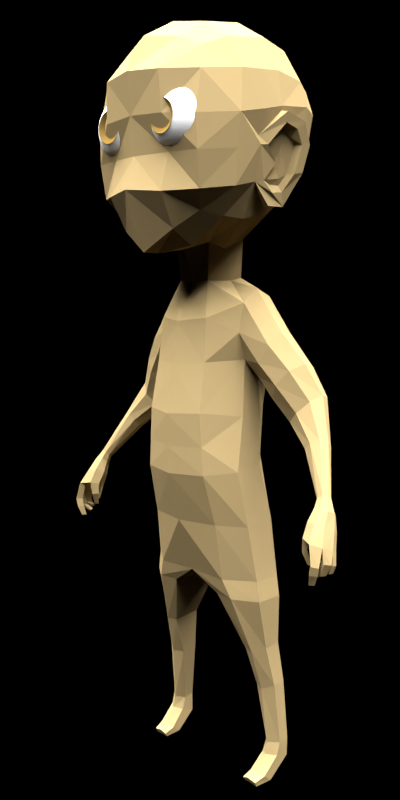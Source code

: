 # Source: StevePowersSculpt.blend  (saved by Blender 2.69.0; exported with 4.5.12 LTS)
import bpy
from mathutils import Matrix  # noqa: F401  (used for matrix-valued properties, if any)

bpy.ops.wm.read_factory_settings(use_empty=True)
scene = bpy.context.scene
scene.name = 'Scene'

# ---- collections
col_collection_1 = bpy.data.collections.new('Collection 1'); scene.collection.children.link(col_collection_1)
col_collection_2 = bpy.data.collections.new('Collection 2'); scene.collection.children.link(col_collection_2)
col_collection_4 = bpy.data.collections.new('Collection 4'); scene.collection.children.link(col_collection_4)

# ---- materials (node trees are filled in below, after node groups)
mat_skin = bpy.data.materials.new('Skin')
mat_skin.alpha_threshold = 0.0
mat_skin.roughness = 0.5
mat_skin.line_color = (0.0, 0.0, 0.0, 1.0)
mat_pupil = bpy.data.materials.new('Pupil')
mat_pupil.alpha_threshold = 0.0
mat_pupil.diffuse_color = (0.0, 0.0, 0.0, 1.0)
mat_pupil.roughness = 0.5
mat_pupil.line_color = (0.0, 0.0, 0.0, 1.0)
mat_white = bpy.data.materials.new('White')
mat_white.alpha_threshold = 0.0
mat_white.roughness = 0.5
mat_white.line_color = (0.0, 0.0, 0.0, 1.0)
mat_iris = bpy.data.materials.new('Iris')
mat_iris.alpha_threshold = 0.0
mat_iris.diffuse_color = (0.2016, 0.1248, 0.03071, 1.0)
mat_iris.roughness = 0.5
mat_iris.line_color = (0.0, 0.0, 0.0, 1.0)
mat_cornea = bpy.data.materials.new('Cornea')
mat_cornea.alpha_threshold = 0.0
mat_cornea.diffuse_color = (0.6795, 0.7758, 0.7991, 1.0)
mat_cornea.roughness = 0.5
mat_cornea.line_color = (0.0, 0.0, 0.0, 1.0)

# ---- material node trees
mat_skin.use_nodes = True; mat_skin.node_tree.nodes.clear()
_N = mat_skin.node_tree.nodes; _L = mat_skin.node_tree.links
n0 = _N.new('ShaderNodeOutputMaterial'); n0.name = 'Material Output'; n0.location = (300, 300)
n1 = _N.new('ShaderNodeBsdfDiffuse'); n1.name = 'Diffuse BSDF'; n1.location = (10, 300)
n1.inputs[0].default_value = (0.2598, 0.1905, 0.09029, 1.0)
_L.new(n1.outputs[0], n0.inputs[0])
n0.is_active_output = True
mat_pupil.use_nodes = True; mat_pupil.node_tree.nodes.clear()
_N = mat_pupil.node_tree.nodes; _L = mat_pupil.node_tree.links
n0 = _N.new('ShaderNodeOutputMaterial'); n0.name = 'Material Output'; n0.location = (300, 300)
n1 = _N.new('ShaderNodeBsdfDiffuse'); n1.name = 'Diffuse BSDF'; n1.location = (10, 300)
n1.inputs[0].default_value = (0.0, 0.0, 0.0, 1.0)
_L.new(n1.outputs[0], n0.inputs[0])
n0.is_active_output = True
mat_white.use_nodes = True; mat_white.node_tree.nodes.clear()
_N = mat_white.node_tree.nodes; _L = mat_white.node_tree.links
n0 = _N.new('ShaderNodeOutputMaterial'); n0.name = 'Material Output'; n0.location = (300, 300)
n1 = _N.new('ShaderNodeBsdfDiffuse'); n1.name = 'Diffuse BSDF'; n1.location = (10, 300)
_L.new(n1.outputs[0], n0.inputs[0])
n0.is_active_output = True
mat_iris.use_nodes = True; mat_iris.node_tree.nodes.clear()
_N = mat_iris.node_tree.nodes; _L = mat_iris.node_tree.links
n0 = _N.new('ShaderNodeOutputMaterial'); n0.name = 'Material Output'; n0.location = (300, 300)
n1 = _N.new('ShaderNodeBsdfDiffuse'); n1.name = 'Diffuse BSDF'; n1.location = (10, 300)
n1.inputs[0].default_value = (0.2019, 0.1246, 0.03055, 1.0)
_L.new(n1.outputs[0], n0.inputs[0])
n0.is_active_output = True
mat_cornea.use_nodes = True; mat_cornea.node_tree.nodes.clear()
_N = mat_cornea.node_tree.nodes; _L = mat_cornea.node_tree.links
n0 = _N.new('ShaderNodeOutputMaterial'); n0.name = 'Material Output'; n0.location = (300, 300)
n1 = _N.new('ShaderNodeBsdfDiffuse'); n1.name = 'Diffuse BSDF'; n1.location = (100, 300)
n1.inputs[0].default_value = (0.6807, 0.7795, 0.8, 0.1615)
_L.new(n1.outputs[0], n0.inputs[0])
n0.is_active_output = True

# ---- world
world_world = bpy.data.worlds.new('World'); scene.world = world_world
world_world.use_nodes = True; world_world.node_tree.nodes.clear()
_N = world_world.node_tree.nodes; _L = world_world.node_tree.links
n0 = _N.new('ShaderNodeOutputWorld'); n0.name = 'World Output'; n0.location = (300, 300)
n1 = _N.new('ShaderNodeBsdfDiffuse'); n1.name = 'Diffuse BSDF'; n1.location = (100, 300)
n1.inputs[0].default_value = (0.1237, 0.1237, 0.1237, 1.0)
_L.new(n1.outputs[0], n0.inputs[0])
n0.is_active_output = True
world_world.color = (0.06663, 0.06663, 0.06663)
world_world.use_sun_shadow = False
world_world.sun_shadow_jitter_overblur = 0.0
world_world.cycles.sampling_method = 'MANUAL'
world_world.cycles.sample_map_resolution = 256

# ---- cameras
cam_camera = bpy.data.cameras.new('Camera')
cam_camera.clip_end = 100.0
cam_camera.lens = 35.0
cam_camera.sensor_width = 32.0
cam_camera.sensor_height = 18.0
cam_camera.dof.focus_distance = 0.0

# ---- lights
light_sun = bpy.data.lights.new('Sun', 'SUN')
light_sun.transmission_factor = 0.0
light_sun.angle = 1.571
light_sun.energy = 36.0
light_sun.shadow_buffer_clip_start = 0.5
light_sun.shadow_soft_size = 1.0
light_sun.shadow_cascade_max_distance = 1000.0
light_sun.cycles.use_multiple_importance_sampling = False

# ---- meshes
me_cube_002 = bpy.data.meshes.new('Cube.002')
me_cube_002.from_pydata([(0.3507, 0.7521, 5.974), (0.3264, 0.6966, 6.186), (0.3264, 0.6966, 5.533), (0.8785, -0.0917, 5.924), (0.8195, -0.07637, 6.21), (0.8195, -0.5038, 5.833), (0.8195, 0.2833, 5.974), (0.7639, 0.259, 6.186), (0.7639, -0.4364, 6.186), (0.7639, -0.5025, 5.271), (0.7639, 0.259, 5.503), (0.3507, -0.921, 5.831), (0.3264, -0.9326, 6.167), (0.3264, -0.9075, 5.232), (0.2143, -0.07583, 4.813), (0.1995, 0.1712, 4.904), (0.3188, -0.5665, 4.813), (0.3507, -0.07637, 6.679), (0.3264, -0.4364, 6.623), (0.3264, 0.259, 6.623), (0.3021, 0.5316, 6.458), (0.599, 0.5316, 6.162), (0.6433, 0.5759, 5.974), (0.599, 0.5316, 5.557), (0.3012, 0.5537, 5.268), (0.599, 0.2351, 6.458), (0.6433, -0.06701, 6.503), (0.599, -0.4111, 6.458), (0.599, -0.7304, 6.16), (0.6128, -0.7949, 5.813), (0.599, -0.7425, 5.242), (0.599, -0.4767, 5.047), (0.6433, -0.04008, 5.083), (0.599, 0.2587, 5.267), (0.3021, -0.6912, 6.458), (0.3021, -0.7557, 4.946), (0.5093, 0.4593, 5.356), (0.5093, -0.6489, 5.089), (0.5093, 0.4419, 6.369), (0.5093, -0.6361, 6.369), (0.8492, -0.2796, 5.879), (0.7919, -0.2513, 6.198), (0.7599, -0.2792, 5.321), (0.2069, -0.2557, 4.864), (0.3387, -0.2513, 6.651), (0.6213, -0.2291, 6.481), (0.6213, -0.2708, 5.035), (0.1822, 0.03813, 4.54), (0.1463, 0.2044, 4.565), (0.1764, -0.2375, 4.535), (0.4736, 0.3072, 4.166), (0.3973, 0.3761, 1.91), (0.4728, 0.231, 4.402), (0.6469, 0.1885, 1.91), (0.4725, 0.06511, 4.477), (0.6469, -0.0713, 1.91), (0.4728, -0.09333, 4.348), (0.3973, -0.2589, 1.91), (0.2736, -0.3534, 4.217), (0.3507, 0.2681, 2.965), (0.3855, 0.3612, 2.458), (0.5541, 0.04502, 2.933), (0.6046, 0.1461, 2.444), (0.4736, -0.1515, 4.09), (0.5541, -0.2306, 2.894), (0.6046, -0.1486, 2.401), (0.2963, -0.3925, 3.836), (0.3507, -0.4536, 2.861), (0.3855, -0.3349, 2.413), (0.4744, 0.2491, 3.908), (0.4747, 0.09063, 3.793), (0.4744, -0.07528, 3.855), (0.3152, -0.4642, 3.402), (0.6279, 0.2984, 0.1971), (0.7196, 0.2793, 0.2064), (0.7165, 0.1462, 0.2416), (0.6292, 0.08154, 0.2486), (0.5526, 0.1362, 0.2316), (0.5486, 0.2688, 0.1884), (0.4694, -0.2184, 1.74), (0.2754, 0.3356, 1.729), (0.4694, 0.3412, 1.74), (0.6728, -0.07087, 1.729), (0.6728, 0.1937, 1.729), (0.2754, -0.1964, 1.74), (0.5698, -0.049, 1.239), (0.5997, 0.05312, 0.8703), (0.629, 0.105, 0.3549), (0.4714, 0.2501, 1.269), (0.5, 0.2588, 0.8802), (0.5553, 0.2727, 0.3566), (0.6694, 0.0341, 1.275), (0.7018, 0.1173, 0.912), (0.7215, 0.1797, 0.3573), (0.6694, 0.1916, 1.297), (0.6994, 0.2408, 0.9263), (0.7199, 0.2838, 0.367), (0.4703, -0.02117, 1.238), (0.5015, 0.1027, 0.8657), (0.5573, 0.1787, 0.3428), (0.5698, 0.2812, 1.284), (0.5937, 0.3086, 0.9029), (0.6259, 0.3165, 0.3667), (0.6084, 0.1002, 0.03953), (0.7094, 0.07245, 0.03287), (0.7074, -0.004995, 0.09623), (0.6088, -0.04389, 0.1267), (0.5353, -0.007088, 0.09105), (0.535, 0.0774, 0.03459), (0.605, -0.06908, 0.0216), (0.6849, -0.08636, 0.02138), (0.6856, -0.1066, 0.06266), (0.6013, -0.1163, 0.08269), (0.5374, -0.1073, 0.06042), (0.5399, -0.08538, 0.02558), (0.605, -0.06908, 0.0216), (0.6849, -0.08636, 0.02138), (0.6856, -0.1066, 0.06266), (0.6013, -0.1163, 0.08269), (0.5374, -0.1073, 0.06042), (0.5399, -0.08538, 0.02558), (1.451, -0.08543, 2.774), (1.471, -0.1081, 2.809), (1.462, -0.137, 2.829), (1.432, -0.1664, 2.835), (1.385, -0.1756, 2.812), (1.365, -0.1516, 2.778), (1.377, -0.1159, 2.752), (1.415, -0.08934, 2.751), (0.7349, -0.06984, 4.0), (1.072, 0.08831, 3.528), (1.252, 0.006607, 3.23), (0.5784, -0.01059, 3.708), (0.878, 0.0636, 3.341), (1.117, -0.01957, 3.152), (0.7083, 0.2398, 4.092), (1.054, 0.342, 3.548), (1.27, 0.1325, 3.162), (0.5517, 0.299, 3.8), (0.8598, 0.3173, 3.361), (1.135, 0.1063, 3.084), (1.206, 0.1455, 3.109), (0.9532, 0.3822, 3.459), (0.6245, 0.3335, 3.965), (0.754, 0.07269, 4.107), (1.103, 0.2203, 3.577), (1.289, 0.07498, 3.212), (0.6622, -0.1043, 3.835), (0.9789, 0.0234, 3.43), (1.181, -0.03256, 3.205), (0.537, 0.1551, 3.703), (0.8336, 0.1865, 3.319), (1.101, 0.03954, 3.105), (0.4068, 0.2357, 3.425), (0.5178, 0.06398, 3.372), (0.5177, -0.1388, 3.369), (0.3346, -0.4584, 3.107), (0.913, 0.003254, 3.781), (0.7201, 0.008514, 3.536), (0.9318, 0.3002, 3.793), (0.7389, 0.3054, 3.547), (0.8393, 0.3643, 3.672), (0.9624, 0.1506, 3.838), (0.8126, -0.05561, 3.656), (0.6948, 0.1586, 3.499), (1.373, -0.1717, 2.715), (1.351, -0.2268, 2.616), (1.615, -0.2517, 2.439), (1.353, -0.2935, 2.499), (1.582, -0.1719, 2.415), (1.52, -0.1144, 2.42), (1.399, -0.3672, 2.517), (1.507, -0.4164, 2.499), (1.583, -0.3479, 2.471), (1.443, -0.1933, 2.584), (1.42, -0.1409, 2.671), (1.467, -0.1043, 2.55), (1.448, -0.09273, 2.662), (1.548, -0.1251, 2.547), (1.512, -0.09711, 2.67), (1.58, -0.1974, 2.572), (1.539, -0.1449, 2.697), (1.544, -0.2798, 2.61), (1.517, -0.2018, 2.729), (1.475, -0.3221, 2.639), (1.458, -0.2331, 2.748), (1.394, -0.3016, 2.642), (1.397, -0.2213, 2.743), (1.595, -0.3989, 2.322), (1.545, -0.4384, 2.333), (1.578, -0.3929, 2.251), (1.526, -0.4332, 2.258), (1.538, -0.3792, 2.166), (1.499, -0.4035, 2.168), (1.634, -0.2956, 2.335), (1.608, -0.3591, 2.347), (1.593, -0.3055, 2.244), (1.574, -0.356, 2.246), (1.494, -0.281, 2.206), (1.486, -0.3118, 2.198), (1.615, -0.2102, 2.31), (1.636, -0.2718, 2.324), (1.593, -0.2156, 2.244), (1.614, -0.2782, 2.256), (1.523, -0.2324, 2.231), (1.527, -0.2619, 2.226), (1.561, -0.1872, 2.353), (1.518, -0.1413, 2.348), (1.535, -0.2116, 2.31), (1.507, -0.1694, 2.304), (1.482, -0.2438, 2.31), (1.477, -0.2225, 2.31), (1.35, -0.2999, 2.4), (1.386, -0.3542, 2.397), (1.387, -0.2734, 2.283), (1.409, -0.3073, 2.287), (1.397, -0.2687, 2.497), (1.438, -0.3417, 2.519), (1.378, -0.281, 2.401), (1.415, -0.3353, 2.399), (1.408, -0.2595, 2.284), (1.431, -0.2934, 2.288), (1.549, -0.3188, 2.48), (1.471, -0.3695, 2.503), (1.541, -0.3504, 2.326), (1.507, -0.3894, 2.337), (1.541, -0.3465, 2.255), (1.489, -0.3863, 2.262), (1.51, -0.343, 2.169), (1.471, -0.3673, 2.171), (1.584, -0.2497, 2.454), (1.603, -0.2842, 2.349), (1.578, -0.3477, 2.361), (1.563, -0.2942, 2.258), (1.543, -0.3447, 2.26), (1.478, -0.2806, 2.22), (1.47, -0.3114, 2.212), (1.557, -0.1864, 2.435), (1.584, -0.2177, 2.326), (1.605, -0.2793, 2.34), (1.562, -0.2231, 2.26), (1.584, -0.2857, 2.272), (1.513, -0.2385, 2.253), (1.517, -0.2679, 2.248), (1.506, -0.1582, 2.424), (1.542, -0.2047, 2.354), (1.506, -0.1625, 2.359), (1.52, -0.2224, 2.328), (1.492, -0.1802, 2.322), (1.48, -0.2461, 2.324), (1.474, -0.2248, 2.324), (1.385, -0.2051, 2.601), (1.453, -0.1534, 2.569), (0.3389, 0.7251, 5.76), (0.7925, -0.5032, 5.56), (0.7925, 0.2715, 5.745), (0.3389, -0.8348, 5.54), (0.6218, 0.5544, 5.772), (0.6218, -0.7832, 5.536), (0.8214, -0.2794, 5.608), (0.7987, -0.2821, 5.679), (0.8406, -0.07381, 5.749), (0.7331, -0.05056, 5.316), (0.8138, 0.03222, 5.649), (0.7924, 0.04655, 5.49), (0.7391, -0.1028, 5.309), (0.9417, -0.09357, 5.873), (0.8315, -0.02086, 5.723), (0.8296, -0.1489, 5.739), (0.8045, 0.01321, 5.138), (0.9624, 0.1608, 5.637), (0.9149, 0.1292, 5.415), (0.7869, -0.1451, 5.135), (0.9764, 0.08122, 5.81), (0.7332, -0.1449, 5.133), (0.8293, 0.1294, 5.415), (0.8818, 0.1589, 5.64), (0.8969, 0.07676, 5.809), (0.8804, -0.1047, 5.883), (0.7312, 0.0112, 5.162), (0.9257, -0.08801, 5.79), (0.7897, -0.2045, 5.333), (0.8964, 0.04728, 5.398), (0.9408, 0.08637, 5.631), (0.9408, 0.08631, 5.631), (0.8186, -0.0168, 5.252), (0.844, -0.2158, 5.611), (0.8052, -0.1193, 5.243), (0.9492, 0.01792, 5.748), (0.8248, -0.1037, 5.477), (0.8411, -0.05774, 5.625), (0.8084, -0.04559, 5.36), (0.8613, -0.06565, 5.719), (0.763, -0.1958, 5.339), (0.8276, 0.01781, 5.396), (0.8829, 0.05844, 5.637), (0.7921, -0.03151, 5.306), (0.8173, -0.207, 5.618), (0.7686, -0.1133, 5.31), (0.8901, 0.004155, 5.686), (0.7981, -0.09494, 5.483), (-0.3507, 0.7521, 5.974), (-0.3264, 0.6966, 6.186), (-0.3264, 0.6966, 5.533), (-0.8785, -0.0917, 5.924), (-0.8195, -0.07637, 6.21), (-0.8195, -0.5038, 5.833), (-0.8195, 0.2833, 5.974), (-0.7639, 0.259, 6.186), (-0.7639, -0.4364, 6.186), (-0.7639, -0.5025, 5.271), (-0.7639, 0.259, 5.503), (-0.3507, -0.921, 5.831), (-0.3264, -0.9326, 6.167), (-0.3264, -0.9075, 5.232), (-0.2143, -0.07583, 4.813), (-0.1995, 0.1712, 4.904), (-0.3188, -0.5665, 4.813), (-0.3507, -0.07637, 6.679), (-0.3264, -0.4364, 6.623), (-0.3264, 0.259, 6.623), (-0.3021, 0.5316, 6.458), (-0.599, 0.5316, 6.162), (-0.6433, 0.5759, 5.974), (-0.599, 0.5316, 5.557), (-0.3012, 0.5537, 5.268), (-0.599, 0.2351, 6.458), (-0.6433, -0.06701, 6.503), (-0.599, -0.4111, 6.458), (-0.599, -0.7304, 6.16), (-0.6128, -0.7949, 5.813), (-0.599, -0.7425, 5.242), (-0.599, -0.4767, 5.047), (-0.6433, -0.04008, 5.083), (-0.599, 0.2587, 5.267), (-0.3021, -0.6912, 6.458), (-0.3021, -0.7557, 4.946), (-0.5093, 0.4593, 5.356), (-0.5093, -0.6489, 5.089), (-0.5093, 0.4419, 6.369), (-0.5093, -0.6361, 6.369), (-0.8492, -0.2796, 5.879), (-0.7919, -0.2513, 6.198), (-0.7599, -0.2792, 5.321), (-0.2069, -0.2557, 4.864), (-0.3387, -0.2513, 6.651), (-0.6213, -0.2291, 6.481), (-0.6213, -0.2708, 5.035), (-0.1822, 0.03813, 4.54), (-0.1463, 0.2044, 4.565), (-0.1764, -0.2375, 4.535), (-0.4736, 0.3072, 4.166), (-0.3973, 0.3761, 1.91), (-0.4728, 0.231, 4.402), (-0.6469, 0.1885, 1.91), (-0.4725, 0.06511, 4.477), (-0.6469, -0.0713, 1.91), (-0.4728, -0.09333, 4.348), (-0.3973, -0.2589, 1.91), (-0.2736, -0.3534, 4.217), (-0.3507, 0.2681, 2.965), (-0.3855, 0.3612, 2.458), (-0.5541, 0.04502, 2.933), (-0.6046, 0.1461, 2.444), (-0.4736, -0.1515, 4.09), (-0.5541, -0.2306, 2.894), (-0.6046, -0.1486, 2.401), (-0.2963, -0.3925, 3.836), (-0.3507, -0.4536, 2.861), (-0.3855, -0.3349, 2.413), (-0.4744, 0.2491, 3.908), (-0.4747, 0.09063, 3.793), (-0.4744, -0.07528, 3.855), (-0.3152, -0.4642, 3.402), (-0.6279, 0.2984, 0.1971), (-0.7196, 0.2793, 0.2064), (-0.7165, 0.1462, 0.2416), (-0.6292, 0.08154, 0.2486), (-0.5526, 0.1362, 0.2316), (-0.5486, 0.2688, 0.1884), (-0.4694, -0.2184, 1.74), (-0.2754, 0.3356, 1.729), (-0.4694, 0.3412, 1.74), (-0.6728, -0.07087, 1.729), (-0.6728, 0.1937, 1.729), (-0.2754, -0.1964, 1.74), (-0.5698, -0.049, 1.239), (-0.5997, 0.05312, 0.8703), (-0.629, 0.105, 0.3549), (-0.4714, 0.2501, 1.269), (-0.5, 0.2588, 0.8802), (-0.5553, 0.2727, 0.3566), (-0.6694, 0.0341, 1.275), (-0.7018, 0.1173, 0.912), (-0.7215, 0.1797, 0.3573), (-0.6694, 0.1916, 1.297), (-0.6994, 0.2408, 0.9263), (-0.7199, 0.2838, 0.367), (-0.4703, -0.02117, 1.238), (-0.5015, 0.1027, 0.8657), (-0.5573, 0.1787, 0.3428), (-0.5698, 0.2812, 1.284), (-0.5937, 0.3086, 0.9029), (-0.6259, 0.3165, 0.3667), (-0.6084, 0.1002, 0.03953), (-0.7094, 0.07245, 0.03287), (-0.7074, -0.004995, 0.09623), (-0.6088, -0.04389, 0.1267), (-0.5353, -0.007088, 0.09105), (-0.535, 0.0774, 0.03459), (-0.605, -0.06908, 0.0216), (-0.6849, -0.08636, 0.02138), (-0.6856, -0.1066, 0.06266), (-0.6013, -0.1163, 0.08269), (-0.5374, -0.1073, 0.06042), (-0.5399, -0.08538, 0.02558), (-0.605, -0.06908, 0.0216), (-0.6849, -0.08636, 0.02138), (-0.6856, -0.1066, 0.06266), (-0.6013, -0.1163, 0.08269), (-0.5374, -0.1073, 0.06042), (-0.5399, -0.08538, 0.02558), (-1.451, -0.08543, 2.774), (-1.471, -0.1081, 2.809), (-1.462, -0.137, 2.829), (-1.432, -0.1664, 2.835), (-1.385, -0.1756, 2.812), (-1.365, -0.1516, 2.778), (-1.377, -0.1159, 2.752), (-1.415, -0.08934, 2.751), (-0.7349, -0.06984, 4.0), (-1.072, 0.08831, 3.528), (-1.252, 0.006607, 3.23), (-0.5784, -0.01059, 3.708), (-0.878, 0.0636, 3.341), (-1.117, -0.01957, 3.152), (-0.7083, 0.2398, 4.092), (-1.054, 0.342, 3.548), (-1.27, 0.1325, 3.162), (-0.5517, 0.299, 3.8), (-0.8598, 0.3173, 3.361), (-1.135, 0.1063, 3.084), (-1.206, 0.1455, 3.109), (-0.9532, 0.3822, 3.459), (-0.6245, 0.3335, 3.965), (-0.754, 0.07269, 4.107), (-1.103, 0.2203, 3.577), (-1.289, 0.07498, 3.212), (-0.6622, -0.1043, 3.835), (-0.9789, 0.0234, 3.43), (-1.181, -0.03256, 3.205), (-0.537, 0.1551, 3.703), (-0.8336, 0.1865, 3.319), (-1.101, 0.03954, 3.105), (-0.4068, 0.2357, 3.425), (-0.5178, 0.06398, 3.372), (-0.5177, -0.1388, 3.369), (-0.3346, -0.4584, 3.107), (-0.913, 0.003254, 3.781), (-0.7201, 0.008514, 3.536), (-0.9318, 0.3002, 3.793), (-0.7389, 0.3054, 3.547), (-0.8393, 0.3643, 3.672), (-0.9624, 0.1506, 3.838), (-0.8126, -0.05561, 3.656), (-0.6948, 0.1586, 3.499), (-1.373, -0.1717, 2.715), (-1.351, -0.2268, 2.616), (-1.615, -0.2517, 2.439), (-1.353, -0.2935, 2.499), (-1.582, -0.1719, 2.415), (-1.52, -0.1144, 2.42), (-1.399, -0.3672, 2.517), (-1.507, -0.4164, 2.499), (-1.583, -0.3479, 2.471), (-1.443, -0.1933, 2.584), (-1.42, -0.1409, 2.671), (-1.467, -0.1043, 2.55), (-1.448, -0.09273, 2.662), (-1.548, -0.1251, 2.547), (-1.512, -0.09711, 2.67), (-1.58, -0.1974, 2.572), (-1.539, -0.1449, 2.697), (-1.544, -0.2798, 2.61), (-1.517, -0.2018, 2.729), (-1.475, -0.3221, 2.639), (-1.458, -0.2331, 2.748), (-1.394, -0.3016, 2.642), (-1.397, -0.2213, 2.743), (-1.595, -0.3989, 2.322), (-1.545, -0.4384, 2.333), (-1.578, -0.3929, 2.251), (-1.526, -0.4332, 2.258), (-1.538, -0.3792, 2.166), (-1.499, -0.4035, 2.168), (-1.634, -0.2956, 2.335), (-1.608, -0.3591, 2.347), (-1.593, -0.3055, 2.244), (-1.574, -0.356, 2.246), (-1.494, -0.281, 2.206), (-1.486, -0.3118, 2.198), (-1.615, -0.2102, 2.31), (-1.636, -0.2718, 2.324), (-1.593, -0.2156, 2.244), (-1.614, -0.2782, 2.256), (-1.523, -0.2324, 2.231), (-1.527, -0.2619, 2.226), (-1.561, -0.1872, 2.353), (-1.518, -0.1413, 2.348), (-1.535, -0.2116, 2.31), (-1.507, -0.1694, 2.304), (-1.482, -0.2438, 2.31), (-1.477, -0.2225, 2.31), (-1.35, -0.2999, 2.4), (-1.386, -0.3542, 2.397), (-1.387, -0.2734, 2.283), (-1.409, -0.3073, 2.287), (-1.397, -0.2687, 2.497), (-1.438, -0.3417, 2.519), (-1.378, -0.281, 2.401), (-1.415, -0.3353, 2.399), (-1.408, -0.2595, 2.284), (-1.431, -0.2934, 2.288), (-1.549, -0.3188, 2.48), (-1.471, -0.3695, 2.503), (-1.541, -0.3504, 2.326), (-1.507, -0.3894, 2.337), (-1.541, -0.3465, 2.255), (-1.489, -0.3863, 2.262), (-1.51, -0.343, 2.169), (-1.471, -0.3673, 2.171), (-1.584, -0.2497, 2.454), (-1.603, -0.2842, 2.349), (-1.578, -0.3477, 2.361), (-1.563, -0.2942, 2.258), (-1.543, -0.3447, 2.26), (-1.478, -0.2806, 2.22), (-1.47, -0.3114, 2.212), (-1.557, -0.1864, 2.435), (-1.584, -0.2177, 2.326), (-1.605, -0.2793, 2.34), (-1.562, -0.2231, 2.26), (-1.584, -0.2857, 2.272), (-1.513, -0.2385, 2.253), (-1.517, -0.2679, 2.248), (-1.506, -0.1582, 2.424), (-1.542, -0.2047, 2.354), (-1.506, -0.1625, 2.359), (-1.52, -0.2224, 2.328), (-1.492, -0.1802, 2.322), (-1.48, -0.2461, 2.324), (-1.474, -0.2248, 2.324), (-1.385, -0.2051, 2.601), (-1.453, -0.1534, 2.569), (-0.3389, 0.7251, 5.76), (-0.7925, -0.5032, 5.56), (-0.7925, 0.2715, 5.745), (-0.3389, -0.8348, 5.54), (-0.6218, 0.5544, 5.772), (-0.6218, -0.7832, 5.536), (-0.8214, -0.2794, 5.608), (0.0, 0.2466, 4.538), (0.0, 0.4124, 4.098), (0.0, 0.8112, 5.974), (0.0, 0.7521, 6.21), (0.0, 0.7521, 5.509), (0.0, -0.9476, 5.849), (0.0, -0.9867, 6.192), (0.0, -1.006, 5.259), (0.0, 0.1799, 4.867), (0.0, -0.6587, 4.759), (0.0, -0.09012, 6.738), (0.0, 0.2833, 6.679), (0.0, -0.4859, 6.679), (0.0, 0.5759, 6.503), (0.0, 0.5961, 5.223), (0.0, -0.802, 6.503), (0.0, -0.8131, 4.762), (0.0, -0.3572, 4.803), (0.0, -0.2768, 6.709), (0.0, 0.3532, 2.978), (0.0, -0.2551, 4.515), (0.0, 0.4433, 2.463), (0.0, 0.3816, 1.918), (0.0, 0.2786, 4.464), (0.0, -0.2478, 1.913), (0.0, -0.4367, 4.186), (0.0, -0.4923, 3.811), (0.0, -0.5388, 2.849), (0.0, -0.417, 2.407), (0.0, 0.4711, 3.83), (0.0, -0.5599, 3.383), (0.0, 0.3937, 3.251), (0.0, -0.5484, 3.092), (0.0, 0.7825, 5.748), (0.0, -0.9145, 5.532), (-0.7987, -0.2821, 5.679), (-0.8406, -0.07381, 5.749), (-0.7331, -0.05056, 5.316), (-0.8138, 0.03222, 5.649), (-0.7924, 0.04655, 5.49), (-0.7391, -0.1028, 5.309), (-0.9417, -0.09357, 5.873), (-0.8315, -0.02086, 5.723), (-0.8296, -0.1489, 5.739), (-0.8045, 0.01321, 5.138), (-0.9624, 0.1608, 5.637), (-0.9149, 0.1292, 5.415), (-0.7869, -0.1451, 5.135), (-0.9764, 0.08122, 5.81), (-0.7332, -0.1449, 5.133), (-0.8293, 0.1294, 5.415), (-0.8818, 0.1589, 5.64), (-0.8969, 0.07676, 5.809), (-0.8804, -0.1047, 5.883), (-0.7312, 0.0112, 5.162), (-0.9257, -0.08801, 5.79), (-0.7897, -0.2045, 5.333), (-0.8964, 0.04728, 5.398), (-0.9408, 0.08637, 5.631), (-0.9408, 0.08631, 5.631), (-0.8186, -0.0168, 5.252), (-0.844, -0.2158, 5.611), (-0.8052, -0.1193, 5.243), (-0.9492, 0.01792, 5.748), (-0.8248, -0.1037, 5.477), (-0.8411, -0.05774, 5.625), (-0.8084, -0.04559, 5.36), (-0.8613, -0.06565, 5.719), (-0.763, -0.1958, 5.339), (-0.8276, 0.01781, 5.396), (-0.8829, 0.05844, 5.637), (-0.7921, -0.03151, 5.306), (-0.8173, -0.207, 5.618), (-0.7686, -0.1133, 5.31), (-0.8901, 0.004155, 5.686), (-0.7981, -0.09494, 5.483)], [], [(563, 564, 1, 0), (0, 1, 21, 22), (564, 574, 20, 1), (1, 20, 38, 21), (594, 253, 2, 565), (565, 2, 24, 575), (253, 257, 23, 2), (2, 23, 36, 24), (3, 6, 7, 4), (4, 7, 25, 26), (6, 22, 21, 7), (7, 21, 38, 25), (40, 41, 8, 5), (5, 8, 28, 29), (41, 45, 27, 8), (8, 27, 39, 28), (259, 254, 9, 42), (42, 9, 31, 46), (254, 258, 30, 9), (9, 30, 37, 31), (263, 264, 10, 255), (255, 10, 23, 257), (262, 32, 33, 10, 264), (10, 33, 36, 23), (566, 11, 12, 567), (567, 12, 34, 576), (11, 29, 28, 12), (12, 28, 39, 34), (595, 568, 13, 256), (256, 13, 30, 258), (568, 577, 35, 13), (13, 35, 37, 30), (14, 43, 49, 47), (14, 15, 33, 32), (569, 575, 24, 15), (15, 24, 36, 33), (578, 43, 16, 570), (570, 16, 35, 577), (43, 46, 31, 16), (16, 31, 37, 35), (579, 573, 18, 44), (44, 18, 27, 45), (573, 576, 34, 18), (18, 34, 39, 27), (571, 17, 19, 572), (572, 19, 20, 574), (17, 26, 25, 19), (19, 25, 38, 20), (3, 4, 41, 40), (4, 26, 45, 41), (274, 279, 269, 272), (42, 46, 32, 262, 265), (43, 578, 581, 49), (14, 32, 46, 43), (571, 579, 44, 17), (17, 44, 45, 26), (569, 15, 48, 561), (15, 14, 47, 48), (562, 584, 52, 50), (63, 56, 58, 66), (66, 58, 586, 587), (48, 47, 54, 52), (583, 582, 60, 51), (582, 580, 59, 60), (590, 562, 50, 69), (51, 60, 62, 53), (60, 59, 61, 62), (53, 62, 65, 55), (62, 61, 64, 65), (55, 65, 68, 57), (65, 64, 67, 68), (71, 63, 66, 72), (57, 68, 589, 585), (68, 67, 588, 589), (72, 66, 587, 591), (592, 590, 69, 153), (153, 69, 70, 154), (154, 70, 71, 155), (155, 71, 72, 156), (156, 72, 591, 593), (81, 51, 53, 83), (80, 583, 51, 81), (82, 55, 57, 79), (83, 53, 55, 82), (79, 57, 585, 84), (84, 585, 583, 80), (100, 81, 83, 94), (88, 80, 81, 100), (91, 82, 79, 85), (94, 83, 82, 91), (85, 79, 84, 97), (97, 84, 80, 88), (73, 74, 104, 103), (74, 75, 105, 104), (75, 76, 106, 105), (76, 77, 107, 106), (77, 78, 108, 107), (78, 73, 103, 108), (73, 102, 96, 74), (102, 101, 95, 96), (101, 100, 94, 95), (78, 90, 102, 73), (90, 89, 101, 102), (89, 88, 100, 101), (75, 93, 87, 76), (93, 92, 86, 87), (92, 91, 85, 86), (74, 96, 93, 75), (96, 95, 92, 93), (95, 94, 91, 92), (76, 87, 99, 77), (87, 86, 98, 99), (86, 85, 97, 98), (77, 99, 90, 78), (99, 98, 89, 90), (98, 97, 88, 89), (103, 104, 110, 109), (104, 105, 111, 110), (105, 106, 112, 111), (106, 107, 113, 112), (107, 108, 114, 113), (108, 103, 109, 114), (114, 109, 115, 120), (115, 116, 117, 118, 119, 120), (113, 114, 120, 119), (112, 113, 119, 118), (111, 112, 118, 117), (110, 111, 117, 116), (109, 110, 116, 115), (143, 50, 52, 135), (135, 52, 54, 144), (129, 56, 63, 147), (147, 63, 71, 132), (144, 54, 56, 129), (138, 69, 50, 143), (150, 70, 69, 138), (122, 123, 183, 181), (132, 71, 70, 150), (121, 141, 137, 122), (141, 142, 136, 137), (161, 143, 135, 159), (122, 137, 146, 123), (137, 136, 145, 146), (159, 135, 144, 162), (124, 131, 149, 125), (131, 130, 148, 149), (157, 129, 147, 163), (125, 149, 134, 126), (149, 148, 133, 134), (163, 147, 132, 158), (123, 146, 131, 124), (146, 145, 130, 131), (162, 144, 129, 157), (128, 140, 141, 121), (140, 139, 142, 141), (160, 138, 143, 161), (127, 152, 140, 128), (152, 151, 139, 140), (164, 150, 138, 160), (126, 134, 152, 127), (134, 133, 151, 152), (158, 132, 150, 164), (580, 592, 153, 59), (59, 153, 154, 61), (61, 154, 155, 64), (64, 155, 156, 67), (67, 156, 593, 588), (142, 161, 159, 136), (136, 159, 162, 145), (130, 157, 163, 148), (148, 163, 158, 133), (145, 162, 157, 130), (139, 160, 161, 142), (151, 164, 160, 139), (133, 158, 164, 151), (173, 195, 194, 167), (184, 186, 171, 172), (182, 184, 172, 173), (47, 54, 56, 49), (49, 581, 586, 58), (56, 49, 58), (584, 561, 48, 52), (200, 169, 237, 238), (181, 183, 182, 180), (121, 122, 181, 179), (179, 181, 180, 178), (127, 128, 177, 175), (175, 177, 176, 252, 174), (126, 127, 175, 165), (165, 175, 174, 251, 166), (125, 126, 165, 187), (187, 165, 166, 186), (124, 125, 187, 185), (185, 187, 186, 184), (128, 121, 179, 177), (177, 179, 178, 176), (123, 124, 185, 183), (183, 185, 184, 182), (178, 180, 167, 169), (193, 192, 228, 229), (192, 190, 226, 228), (191, 193, 229, 227), (199, 198, 235, 236), (198, 196, 233, 235), (197, 199, 236, 234), (205, 204, 242, 243), (204, 202, 240, 242), (203, 205, 243, 241), (210, 211, 250, 249), (211, 209, 248, 250), (208, 210, 249, 247), (215, 213, 219, 221), (212, 214, 220, 218), (217, 216, 218, 219), (219, 218, 220, 221), (214, 215, 221, 220), (168, 212, 218, 216), (222, 223, 225, 224), (226, 227, 229, 228), (171, 217, 223, 172), (176, 178, 169, 170), (231, 232, 234, 233), (233, 234, 236, 235), (195, 197, 234, 232), (196, 194, 231, 233), (237, 230, 239, 238), (213, 212, 168, 171), (169, 206, 245, 237), (238, 239, 241, 240), (240, 241, 243, 242), (201, 203, 241, 239), (202, 200, 238, 240), (244, 237, 245, 246), (194, 167, 230, 231), (214, 212, 213, 215), (246, 245, 247, 248), (248, 247, 249, 250), (206, 208, 247, 245), (209, 207, 246, 248), (207, 170, 244, 246), (193, 191, 190, 192), (230, 222, 232, 231), (169, 206, 207, 170), (199, 197, 196, 198), (196, 197, 195, 194), (252, 176, 170, 244), (205, 203, 202, 204), (202, 203, 201, 200), (167, 201, 239, 230), (209, 208, 206, 207), (210, 208, 209, 211), (213, 171, 217, 219), (173, 195, 232, 222), (224, 225, 227, 226), (217, 223, 222, 174), (252, 244, 237, 230, 222, 174), (216, 217, 174, 251), (186, 166, 168, 171), (166, 251, 216, 168), (172, 189, 225, 223), (167, 201, 200, 169), (180, 182, 173, 167), (188, 173, 222, 224), (189, 191, 227, 225), (190, 188, 224, 226), (191, 189, 188, 190), (188, 173, 172, 189), (563, 0, 253, 594), (0, 22, 257, 253), (40, 5, 254, 259, 260), (5, 29, 258, 254), (3, 261, 267, 263, 255, 6), (6, 255, 257, 22), (566, 595, 256, 11), (11, 256, 258, 29), (3, 40, 260, 268, 261), (275, 276, 270, 271), (276, 277, 273, 270), (277, 278, 266, 273), (288, 280, 292, 299), (281, 287, 298, 293), (279, 275, 271, 269), (272, 42, 274), (289, 281, 293, 300), (265, 262, 279, 274), (264, 263, 276, 275), (263, 267, 277, 276), (267, 261, 278, 277), (262, 264, 275, 279), (278, 260, 266), (286, 289, 300, 297), (261, 268, 260, 278), (42, 265, 274), (283, 282, 271, 270), (266, 260, 259, 286, 280), (266, 280, 288, 284, 283, 270, 273), (281, 42, 272, 269, 285, 287), (286, 259, 42, 281, 289), (290, 297, 300, 293, 291), (291, 293, 298, 296), (292, 297, 290), (280, 286, 297, 292), (287, 285, 296, 298), (282, 283, 295, 294), (285, 269, 271, 282), (291, 296, 294), (285, 282, 294, 296), (284, 288, 299, 295), (292, 290, 295, 299), (283, 284, 295), (290, 291, 294, 295), (563, 301, 302, 564), (301, 323, 322, 302), (564, 302, 321, 574), (302, 322, 339, 321), (594, 565, 303, 554), (565, 575, 325, 303), (554, 303, 324, 558), (303, 325, 337, 324), (304, 305, 308, 307), (305, 327, 326, 308), (307, 308, 322, 323), (308, 326, 339, 322), (341, 306, 309, 342), (306, 330, 329, 309), (342, 309, 328, 346), (309, 329, 340, 328), (560, 343, 310, 555), (343, 347, 332, 310), (555, 310, 331, 559), (310, 332, 338, 331), (599, 556, 311, 600), (556, 558, 324, 311), (598, 600, 311, 334, 333), (311, 324, 337, 334), (566, 567, 313, 312), (567, 576, 335, 313), (312, 313, 329, 330), (313, 335, 340, 329), (595, 557, 314, 568), (557, 559, 331, 314), (568, 314, 336, 577), (314, 331, 338, 336), (315, 348, 350, 344), (315, 333, 334, 316), (569, 316, 325, 575), (316, 334, 337, 325), (578, 570, 317, 344), (570, 577, 336, 317), (344, 317, 332, 347), (317, 336, 338, 332), (579, 345, 319, 573), (345, 346, 328, 319), (573, 319, 335, 576), (319, 328, 340, 335), (571, 572, 320, 318), (572, 574, 321, 320), (318, 320, 326, 327), (320, 321, 339, 326), (304, 341, 342, 305), (305, 342, 346, 327), (610, 608, 605, 615), (343, 601, 598, 333, 347), (344, 350, 581, 578), (315, 344, 347, 333), (571, 318, 345, 579), (318, 327, 346, 345), (569, 561, 349, 316), (316, 349, 348, 315), (562, 351, 353, 584), (364, 367, 359, 357), (367, 587, 586, 359), (349, 353, 355, 348), (583, 352, 361, 582), (582, 361, 360, 580), (590, 370, 351, 562), (352, 354, 363, 361), (361, 363, 362, 360), (354, 356, 366, 363), (363, 366, 365, 362), (356, 358, 369, 366), (366, 369, 368, 365), (372, 373, 367, 364), (358, 585, 589, 369), (369, 589, 588, 368), (373, 591, 587, 367), (592, 454, 370, 590), (454, 455, 371, 370), (455, 456, 372, 371), (456, 457, 373, 372), (457, 593, 591, 373), (382, 384, 354, 352), (381, 382, 352, 583), (383, 380, 358, 356), (384, 383, 356, 354), (380, 385, 585, 358), (385, 381, 583, 585), (401, 395, 384, 382), (389, 401, 382, 381), (392, 386, 380, 383), (395, 392, 383, 384), (386, 398, 385, 380), (398, 389, 381, 385), (374, 404, 405, 375), (375, 405, 406, 376), (376, 406, 407, 377), (377, 407, 408, 378), (378, 408, 409, 379), (379, 409, 404, 374), (374, 375, 397, 403), (403, 397, 396, 402), (402, 396, 395, 401), (379, 374, 403, 391), (391, 403, 402, 390), (390, 402, 401, 389), (376, 377, 388, 394), (394, 388, 387, 393), (393, 387, 386, 392), (375, 376, 394, 397), (397, 394, 393, 396), (396, 393, 392, 395), (377, 378, 400, 388), (388, 400, 399, 387), (387, 399, 398, 386), (378, 379, 391, 400), (400, 391, 390, 399), (399, 390, 389, 398), (404, 410, 411, 405), (405, 411, 412, 406), (406, 412, 413, 407), (407, 413, 414, 408), (408, 414, 415, 409), (409, 415, 410, 404), (415, 421, 416, 410), (416, 421, 420, 419, 418, 417), (414, 420, 421, 415), (413, 419, 420, 414), (412, 418, 419, 413), (411, 417, 418, 412), (410, 416, 417, 411), (444, 436, 353, 351), (436, 445, 355, 353), (430, 448, 364, 357), (448, 433, 372, 364), (445, 430, 357, 355), (439, 444, 351, 370), (451, 439, 370, 371), (423, 482, 484, 424), (433, 451, 371, 372), (422, 423, 438, 442), (442, 438, 437, 443), (462, 460, 436, 444), (423, 424, 447, 438), (438, 447, 446, 437), (460, 463, 445, 436), (425, 426, 450, 432), (432, 450, 449, 431), (458, 464, 448, 430), (426, 427, 435, 450), (450, 435, 434, 449), (464, 459, 433, 448), (424, 425, 432, 447), (447, 432, 431, 446), (463, 458, 430, 445), (429, 422, 442, 441), (441, 442, 443, 440), (461, 462, 444, 439), (428, 429, 441, 453), (453, 441, 440, 452), (465, 461, 439, 451), (427, 428, 453, 435), (435, 453, 452, 434), (459, 465, 451, 433), (580, 360, 454, 592), (360, 362, 455, 454), (362, 365, 456, 455), (365, 368, 457, 456), (368, 588, 593, 457), (443, 437, 460, 462), (437, 446, 463, 460), (431, 449, 464, 458), (449, 434, 459, 464), (446, 431, 458, 463), (440, 443, 462, 461), (452, 440, 461, 465), (434, 452, 465, 459), (474, 468, 495, 496), (485, 473, 472, 487), (483, 474, 473, 485), (348, 350, 357, 355), (350, 359, 586, 581), (357, 359, 350), (584, 353, 349, 561), (501, 539, 538, 470), (482, 481, 483, 484), (422, 480, 482, 423), (480, 479, 481, 482), (428, 476, 478, 429), (476, 475, 553, 477, 478), (427, 466, 476, 428), (466, 467, 552, 475, 476), (426, 488, 466, 427), (488, 487, 467, 466), (425, 486, 488, 426), (486, 485, 487, 488), (429, 478, 480, 422), (478, 477, 479, 480), (424, 484, 486, 425), (484, 483, 485, 486), (479, 470, 468, 481), (494, 530, 529, 493), (493, 529, 527, 491), (492, 528, 530, 494), (500, 537, 536, 499), (499, 536, 534, 497), (498, 535, 537, 500), (506, 544, 543, 505), (505, 543, 541, 503), (504, 542, 544, 506), (511, 550, 551, 512), (512, 551, 549, 510), (509, 548, 550, 511), (516, 522, 520, 514), (513, 519, 521, 515), (518, 520, 519, 517), (520, 522, 521, 519), (515, 521, 522, 516), (469, 517, 519, 513), (523, 525, 526, 524), (527, 529, 530, 528), (472, 473, 524, 518), (477, 471, 470, 479), (532, 534, 535, 533), (534, 536, 537, 535), (496, 533, 535, 498), (497, 534, 532, 495), (538, 539, 540, 531), (514, 472, 469, 513), (470, 538, 546, 507), (539, 541, 542, 540), (541, 543, 544, 542), (502, 540, 542, 504), (503, 541, 539, 501), (545, 547, 546, 538), (495, 532, 531, 468), (515, 516, 514, 513), (547, 549, 548, 546), (549, 551, 550, 548), (507, 546, 548, 509), (510, 549, 547, 508), (508, 547, 545, 471), (494, 493, 491, 492), (531, 532, 533, 523), (470, 471, 508, 507), (500, 499, 497, 498), (497, 495, 496, 498), (553, 545, 471, 477), (506, 505, 503, 504), (503, 501, 502, 504), (468, 531, 540, 502), (510, 508, 507, 509), (511, 512, 510, 509), (514, 520, 518, 472), (474, 523, 533, 496), (525, 527, 528, 526), (518, 475, 523, 524), (553, 475, 523, 531, 538, 545), (517, 552, 475, 518), (487, 472, 469, 467), (467, 469, 517, 552), (473, 524, 526, 490), (468, 470, 501, 502), (481, 468, 474, 483), (489, 525, 523, 474), (490, 526, 528, 492), (491, 527, 525, 489), (492, 491, 489, 490), (489, 490, 473, 474), (563, 594, 554, 301), (301, 554, 558, 323), (341, 596, 560, 555, 306), (306, 555, 559, 330), (304, 307, 556, 599, 603, 597), (307, 323, 558, 556), (566, 312, 557, 595), (312, 330, 559, 557), (304, 597, 604, 596, 341), (611, 607, 606, 612), (612, 606, 609, 613), (613, 609, 602, 614), (624, 635, 628, 616), (617, 629, 634, 623), (615, 605, 607, 611), (608, 610, 343), (625, 636, 629, 617), (601, 610, 615, 598), (600, 611, 612, 599), (599, 612, 613, 603), (603, 613, 614, 597), (598, 615, 611, 600), (614, 602, 596), (622, 633, 636, 625), (597, 614, 596, 604), (343, 610, 601), (619, 606, 607, 618), (602, 616, 622, 560, 596), (602, 609, 606, 619, 620, 624, 616), (617, 623, 621, 605, 608, 343), (622, 625, 617, 343, 560), (626, 627, 629, 636, 633), (627, 632, 634, 629), (628, 626, 633), (616, 628, 633, 622), (623, 634, 632, 621), (618, 630, 631, 619), (621, 618, 607, 605), (627, 630, 632), (621, 632, 630, 618), (620, 631, 635, 624), (628, 635, 631, 626), (619, 631, 620), (626, 631, 630, 627)])
me_cube_002.materials.append(mat_skin)
me_cube_002.use_remesh_preserve_volume = False
me_cube_002.use_remesh_preserve_attributes = False
me_cube_002.use_mirror_vertex_groups = False
me_cube_002.update()
me_sphere_006 = bpy.data.meshes.new('Sphere.006')
me_sphere_006.from_pydata([(-0.08955, -0.2162, 5.541e-08), (-0.13, -0.1946, 5.495e-08), (-0.1655, -0.1655, 5.448e-08), (-0.1946, -0.13, 5.402e-08), (-0.2162, -0.08955, 3.912e-08), (-0.2295, -0.04565, 3.865e-08), (-0.234, 5.029e-08, 3.027e-08), (-0.2295, 0.04565, 2.98e-08), (-0.2162, 0.08955, 2.142e-08), (-0.1946, 0.13, 2.095e-08), (-0.1655, 0.1655, 2.049e-08), (-0.13, 0.1946, 2.002e-08), (-0.08955, 0.2162, 1.956e-08), (-0.06332, -0.2162, 0.06332), (-0.09192, -0.1946, 0.09192), (-0.117, -0.1655, 0.117), (-0.1376, -0.13, 0.1376), (-0.1529, -0.08955, 0.1529), (-0.1623, -0.04565, 0.1623), (-0.1655, 5.029e-08, 0.1655), (-0.1623, 0.04565, 0.1623), (-0.1529, 0.08955, 0.1529), (-0.1376, 0.13, 0.1376), (-0.117, 0.1655, 0.117), (-0.09192, 0.1946, 0.09192), (-0.06332, 0.2162, 0.06332), (-0.03228, 0.2295, 0.03228), (1.568e-08, -0.2162, 0.08955), (1.388e-08, -0.1946, 0.13), (2.61e-08, -0.1655, 0.1655), (2.482e-08, -0.13, 0.1946), (2.383e-08, -0.08955, 0.2162), (2.319e-08, -0.04565, 0.2295), (2.296e-08, 5.029e-08, 0.234), (2.313e-08, 0.04565, 0.2295), (2.366e-08, 0.08955, 0.2162), (2.453e-08, 0.13, 0.1946), (2.581e-08, 0.1655, 0.1655), (1.347e-08, 0.1946, 0.13), (1.527e-08, 0.2162, 0.08955), (3.283e-09, 0.2295, 0.04565), (5.321e-09, 0.234, 1.956e-08), (0.06332, -0.2162, 0.06332), (0.09192, -0.1946, 0.09192), (0.117, -0.1655, 0.117), (0.1376, -0.13, 0.1376), (0.1529, -0.08955, 0.1529), (0.1623, -0.04565, 0.1623), (0.1655, 5.029e-08, 0.1655), (0.1623, 0.04565, 0.1623), (0.1529, 0.08955, 0.1529), (0.1376, 0.13, 0.1376), (0.117, 0.1655, 0.117), (0.09192, 0.1946, 0.09192), (0.06332, 0.2162, 0.06332), (0.03228, 0.2295, 0.03228), (0.08955, -0.2162, 2.654e-08), (0.13, -0.1946, 2.608e-08), (0.1655, -0.1655, -2.328e-09), (0.1946, -0.13, -2.794e-09), (0.2162, -0.08955, -1.723e-08), (0.2295, -0.04565, -1.77e-08), (0.234, 5.029e-08, -2.515e-08), (0.2295, 0.04565, -2.561e-08), (0.2162, 0.08955, -3.399e-08), (0.1946, 0.13, -3.446e-08), (0.1655, 0.1655, -3.492e-08), (0.13, 0.1946, -7.916e-09), (0.08955, 0.2162, 1.956e-08), (0.04565, 0.2295, 1.956e-08), (0.06332, -0.2162, -0.06332), (0.09192, -0.1946, -0.09192), (0.117, -0.1655, -0.117), (0.1376, -0.13, -0.1376), (0.1529, -0.08955, -0.1529), (0.1623, -0.04565, -0.1623), (0.1655, 5.029e-08, -0.1655), (0.1623, 0.04565, -0.1623), (0.1529, 0.08955, -0.1529), (0.1376, 0.13, -0.1376), (0.117, 0.1655, -0.117), (0.09192, 0.1946, -0.09192), (0.06332, 0.2162, -0.06332), (0.03228, 0.2295, -0.03228), (-4.4e-09, -0.2162, -0.08955), (-1.645e-08, -0.1946, -0.13), (-2.879e-08, -0.1655, -0.1655), (-2.751e-08, -0.13, -0.1946), (-2.658e-08, -0.08955, -0.2162), (-2.605e-08, -0.04565, -0.2295), (-2.588e-08, 5.029e-08, -0.234), (-2.611e-08, 0.04565, -0.2295), (-2.675e-08, 0.08955, -0.2162), (-2.78e-08, 0.13, -0.1946), (-2.908e-08, 0.1655, -0.1655), (-1.686e-08, 0.1946, -0.13), (-4.808e-09, 0.2162, -0.08955), (7.3e-09, 0.2295, -0.04565), (-3.595e-08, -0.234, -1.397e-09), (-0.06332, -0.2162, -0.06332), (-0.09192, -0.1946, -0.09192), (-0.117, -0.1655, -0.117), (-0.1376, -0.13, -0.1376), (-0.1529, -0.08955, -0.1529), (-0.1623, -0.04565, -0.1623), (-0.1655, 5.029e-08, -0.1655), (-0.1623, 0.04565, -0.1623), (-0.1529, 0.08955, -0.1529), (-0.1376, 0.13, -0.1376), (-0.117, 0.1655, -0.117), (-0.09192, 0.1946, -0.09192), (-0.06332, 0.2162, -0.06332), (-0.03228, 0.2295, -0.03228), (-0.04565, 0.2295, 4.843e-08), (-0.09038, -0.2175, -6.285e-05), (-0.03263, -0.197, 0.03249), (-0.06393, -0.2175, 0.0638), (-6.998e-05, -0.197, 0.04598), (-6.998e-05, -0.2175, 0.09025), (0.03249, -0.197, 0.03249), (0.06379, -0.2175, 0.0638), (0.04597, -0.197, -6.285e-05), (0.09024, -0.2175, -6.287e-05), (0.03249, -0.197, -0.03262), (0.06379, -0.2175, -0.06392), (-7.003e-05, -0.197, -0.0461), (-7.003e-05, -0.2175, -0.09038), (-0.03263, -0.197, -0.03262), (-0.06393, -0.2175, -0.06392), (-0.04611, -0.197, -6.282e-05), (-0.09287, -0.1962, -0.004138), (-0.06544, -0.1962, 0.06207), (0.000765, -0.1962, 0.08949), (0.06697, -0.1962, 0.06207), (0.0944, -0.1962, -0.004138), (0.06697, -0.1962, -0.07035), (0.000765, -0.1962, -0.09777), (-0.06544, -0.1962, -0.07035)], [], [(5, 4, 17, 18), (3, 2, 15, 16), (1, 0, 13, 14), (12, 11, 24, 25), (10, 9, 22, 23), (8, 7, 20, 21), (6, 5, 18, 19), (4, 3, 16, 17), (2, 1, 14, 15), (11, 10, 23, 24), (9, 8, 21, 22), (7, 6, 19, 20), (24, 23, 37, 38), (22, 21, 35, 36), (20, 19, 33, 34), (18, 17, 31, 32), (16, 15, 29, 30), (14, 13, 27, 28), (25, 24, 38, 39), (23, 22, 36, 37), (21, 20, 34, 35), (19, 18, 32, 33), (17, 16, 30, 31), (15, 14, 28, 29), (26, 25, 39, 40), (38, 37, 52, 53), (36, 35, 50, 51), (34, 33, 48, 49), (32, 31, 46, 47), (30, 29, 44, 45), (28, 27, 42, 43), (39, 38, 53, 54), (37, 36, 51, 52), (35, 34, 49, 50), (33, 32, 47, 48), (31, 30, 45, 46), (29, 28, 43, 44), (40, 39, 54, 55), (53, 52, 66, 67), (51, 50, 64, 65), (49, 48, 62, 63), (47, 46, 60, 61), (45, 44, 58, 59), (43, 42, 56, 57), (54, 53, 67, 68), (52, 51, 65, 66), (50, 49, 63, 64), (48, 47, 61, 62), (46, 45, 59, 60), (44, 43, 57, 58), (55, 54, 68, 69), (67, 66, 80, 81), (65, 64, 78, 79), (63, 62, 76, 77), (61, 60, 74, 75), (59, 58, 72, 73), (57, 56, 70, 71), (68, 67, 81, 82), (66, 65, 79, 80), (64, 63, 77, 78), (62, 61, 75, 76), (60, 59, 73, 74), (58, 57, 71, 72), (69, 68, 82, 83), (81, 80, 94, 95), (79, 78, 92, 93), (77, 76, 90, 91), (75, 74, 88, 89), (73, 72, 86, 87), (71, 70, 84, 85), (82, 81, 95, 96), (80, 79, 93, 94), (78, 77, 91, 92), (76, 75, 89, 90), (74, 73, 87, 88), (72, 71, 85, 86), (83, 82, 96, 97), (95, 94, 109, 110), (93, 92, 107, 108), (91, 90, 105, 106), (89, 88, 103, 104), (87, 86, 101, 102), (85, 84, 99, 100), (96, 95, 110, 111), (94, 93, 108, 109), (92, 91, 106, 107), (90, 89, 104, 105), (88, 87, 102, 103), (86, 85, 100, 101), (97, 96, 111, 112), (41, 113, 26), (113, 12, 25, 26), (41, 26, 40), (41, 40, 55), (41, 55, 69), (41, 69, 83), (41, 83, 97), (41, 97, 112), (110, 109, 10, 11), (108, 107, 8, 9), (106, 105, 6, 7), (104, 103, 4, 5), (102, 101, 2, 3), (41, 112, 113), (100, 99, 0, 1), (111, 110, 11, 12), (109, 108, 9, 10), (107, 106, 7, 8), (105, 104, 5, 6), (103, 102, 3, 4), (101, 100, 1, 2), (112, 111, 12, 113), (116, 115, 117, 118), (118, 117, 119, 120), (120, 119, 121, 122), (122, 121, 123, 124), (124, 123, 125, 126), (126, 125, 127, 128), (114, 129, 115, 116), (128, 127, 129, 114), (132, 131, 130, 137, 136, 135, 134, 133)])
me_sphere_006.polygons.foreach_set('use_smooth', [True] * 121)
me_sphere_006.polygons.foreach_set('material_index', [1, 1, 1, 1, 1, 1, 1, 1, 1, 1, 1, 1, 1, 1, 1, 1, 1, 1, 1, 1, 1, 1, 1, 1, 1, 1, 1, 1, 1, 1, 1, 1, 1, 1, 1, 1, 1, 1, 1, 1, 1, 1, 1, 1, 1, 1, 1, 1, 1, 1, 1, 1, 1, 1, 1, 1, 1, 1, 1, 1, 1, 1, 1, 1, 1, 1, 1, 1, 1, 1, 1, 1, 1, 1, 1, 1, 1, 1, 1, 1, 1, 1, 1, 1, 1, 1, 1, 1, 1, 1, 1, 1, 1, 1, 1, 1, 1, 1, 1, 1, 1, 1, 1, 1, 1, 1, 1, 1, 1, 1, 1, 1, 2, 2, 2, 2, 2, 2, 2, 2, 0])
me_sphere_006.materials.append(mat_pupil)
me_sphere_006.materials.append(mat_white)
me_sphere_006.materials.append(mat_iris)
me_sphere_006.materials.append(mat_cornea)
me_sphere_006.use_remesh_preserve_volume = False
me_sphere_006.use_remesh_preserve_attributes = False
me_sphere_006.use_mirror_vertex_groups = False
me_sphere_006.update()
me_sphere = bpy.data.meshes.new('Sphere')
me_sphere.from_pydata([(-0.08955, -0.2162, 5.541e-08), (-0.13, -0.1946, 5.495e-08), (-0.1655, -0.1655, 5.448e-08), (-0.1946, -0.13, 5.402e-08), (-0.2162, -0.08955, 3.912e-08), (-0.2295, -0.04565, 3.865e-08), (-0.234, 5.029e-08, 3.027e-08), (-0.2295, 0.04565, 2.98e-08), (-0.2162, 0.08955, 2.142e-08), (-0.1946, 0.13, 2.095e-08), (-0.1655, 0.1655, 2.049e-08), (-0.13, 0.1946, 2.002e-08), (-0.08955, 0.2162, 1.956e-08), (-0.06332, -0.2162, 0.06332), (-0.09192, -0.1946, 0.09192), (-0.117, -0.1655, 0.117), (-0.1376, -0.13, 0.1376), (-0.1529, -0.08955, 0.1529), (-0.1623, -0.04565, 0.1623), (-0.1655, 5.029e-08, 0.1655), (-0.1623, 0.04565, 0.1623), (-0.1529, 0.08955, 0.1529), (-0.1376, 0.13, 0.1376), (-0.117, 0.1655, 0.117), (-0.09192, 0.1946, 0.09192), (-0.06332, 0.2162, 0.06332), (-0.03228, 0.2295, 0.03228), (1.568e-08, -0.2162, 0.08955), (1.388e-08, -0.1946, 0.13), (2.61e-08, -0.1655, 0.1655), (2.482e-08, -0.13, 0.1946), (2.383e-08, -0.08955, 0.2162), (2.319e-08, -0.04565, 0.2295), (2.296e-08, 5.029e-08, 0.234), (2.313e-08, 0.04565, 0.2295), (2.366e-08, 0.08955, 0.2162), (2.453e-08, 0.13, 0.1946), (2.581e-08, 0.1655, 0.1655), (1.347e-08, 0.1946, 0.13), (1.527e-08, 0.2162, 0.08955), (3.283e-09, 0.2295, 0.04565), (5.321e-09, 0.234, 1.956e-08), (0.06332, -0.2162, 0.06332), (0.09192, -0.1946, 0.09192), (0.117, -0.1655, 0.117), (0.1376, -0.13, 0.1376), (0.1529, -0.08955, 0.1529), (0.1623, -0.04565, 0.1623), (0.1655, 5.029e-08, 0.1655), (0.1623, 0.04565, 0.1623), (0.1529, 0.08955, 0.1529), (0.1376, 0.13, 0.1376), (0.117, 0.1655, 0.117), (0.09192, 0.1946, 0.09192), (0.06332, 0.2162, 0.06332), (0.03228, 0.2295, 0.03228), (0.08955, -0.2162, 2.654e-08), (0.13, -0.1946, 2.608e-08), (0.1655, -0.1655, -2.328e-09), (0.1946, -0.13, -2.794e-09), (0.2162, -0.08955, -1.723e-08), (0.2295, -0.04565, -1.77e-08), (0.234, 5.029e-08, -2.515e-08), (0.2295, 0.04565, -2.561e-08), (0.2162, 0.08955, -3.399e-08), (0.1946, 0.13, -3.446e-08), (0.1655, 0.1655, -3.492e-08), (0.13, 0.1946, -7.916e-09), (0.08955, 0.2162, 1.956e-08), (0.04565, 0.2295, 1.956e-08), (0.06332, -0.2162, -0.06332), (0.09192, -0.1946, -0.09192), (0.117, -0.1655, -0.117), (0.1376, -0.13, -0.1376), (0.1529, -0.08955, -0.1529), (0.1623, -0.04565, -0.1623), (0.1655, 5.029e-08, -0.1655), (0.1623, 0.04565, -0.1623), (0.1529, 0.08955, -0.1529), (0.1376, 0.13, -0.1376), (0.117, 0.1655, -0.117), (0.09192, 0.1946, -0.09192), (0.06332, 0.2162, -0.06332), (0.03228, 0.2295, -0.03228), (-4.4e-09, -0.2162, -0.08955), (-1.645e-08, -0.1946, -0.13), (-2.879e-08, -0.1655, -0.1655), (-2.751e-08, -0.13, -0.1946), (-2.658e-08, -0.08955, -0.2162), (-2.605e-08, -0.04565, -0.2295), (-2.588e-08, 5.029e-08, -0.234), (-2.611e-08, 0.04565, -0.2295), (-2.675e-08, 0.08955, -0.2162), (-2.78e-08, 0.13, -0.1946), (-2.908e-08, 0.1655, -0.1655), (-1.686e-08, 0.1946, -0.13), (-4.808e-09, 0.2162, -0.08955), (7.3e-09, 0.2295, -0.04565), (-3.595e-08, -0.234, -1.397e-09), (-0.06332, -0.2162, -0.06332), (-0.09192, -0.1946, -0.09192), (-0.117, -0.1655, -0.117), (-0.1376, -0.13, -0.1376), (-0.1529, -0.08955, -0.1529), (-0.1623, -0.04565, -0.1623), (-0.1655, 5.029e-08, -0.1655), (-0.1623, 0.04565, -0.1623), (-0.1529, 0.08955, -0.1529), (-0.1376, 0.13, -0.1376), (-0.117, 0.1655, -0.117), (-0.09192, 0.1946, -0.09192), (-0.06332, 0.2162, -0.06332), (-0.03228, 0.2295, -0.03228), (-0.04565, 0.2295, 4.843e-08), (-0.09038, -0.2175, -6.285e-05), (-0.03263, -0.197, 0.03249), (-0.06393, -0.2175, 0.0638), (-6.998e-05, -0.197, 0.04598), (-6.998e-05, -0.2175, 0.09025), (0.03249, -0.197, 0.03249), (0.06379, -0.2175, 0.0638), (0.04597, -0.197, -6.285e-05), (0.09024, -0.2175, -6.287e-05), (0.03249, -0.197, -0.03262), (0.06379, -0.2175, -0.06392), (-7.003e-05, -0.197, -0.0461), (-7.003e-05, -0.2175, -0.09038), (-0.03263, -0.197, -0.03262), (-0.06393, -0.2175, -0.06392), (-0.04611, -0.197, -6.282e-05), (-0.09287, -0.1962, -0.004138), (-0.06544, -0.1962, 0.06207), (0.000765, -0.1962, 0.08949), (0.06697, -0.1962, 0.06207), (0.0944, -0.1962, -0.004138), (0.06697, -0.1962, -0.07035), (0.000765, -0.1962, -0.09777), (-0.06544, -0.1962, -0.07035)], [], [(5, 4, 17, 18), (3, 2, 15, 16), (1, 0, 13, 14), (12, 11, 24, 25), (10, 9, 22, 23), (8, 7, 20, 21), (6, 5, 18, 19), (4, 3, 16, 17), (2, 1, 14, 15), (11, 10, 23, 24), (9, 8, 21, 22), (7, 6, 19, 20), (24, 23, 37, 38), (22, 21, 35, 36), (20, 19, 33, 34), (18, 17, 31, 32), (16, 15, 29, 30), (14, 13, 27, 28), (25, 24, 38, 39), (23, 22, 36, 37), (21, 20, 34, 35), (19, 18, 32, 33), (17, 16, 30, 31), (15, 14, 28, 29), (26, 25, 39, 40), (38, 37, 52, 53), (36, 35, 50, 51), (34, 33, 48, 49), (32, 31, 46, 47), (30, 29, 44, 45), (28, 27, 42, 43), (39, 38, 53, 54), (37, 36, 51, 52), (35, 34, 49, 50), (33, 32, 47, 48), (31, 30, 45, 46), (29, 28, 43, 44), (40, 39, 54, 55), (53, 52, 66, 67), (51, 50, 64, 65), (49, 48, 62, 63), (47, 46, 60, 61), (45, 44, 58, 59), (43, 42, 56, 57), (54, 53, 67, 68), (52, 51, 65, 66), (50, 49, 63, 64), (48, 47, 61, 62), (46, 45, 59, 60), (44, 43, 57, 58), (55, 54, 68, 69), (67, 66, 80, 81), (65, 64, 78, 79), (63, 62, 76, 77), (61, 60, 74, 75), (59, 58, 72, 73), (57, 56, 70, 71), (68, 67, 81, 82), (66, 65, 79, 80), (64, 63, 77, 78), (62, 61, 75, 76), (60, 59, 73, 74), (58, 57, 71, 72), (69, 68, 82, 83), (81, 80, 94, 95), (79, 78, 92, 93), (77, 76, 90, 91), (75, 74, 88, 89), (73, 72, 86, 87), (71, 70, 84, 85), (82, 81, 95, 96), (80, 79, 93, 94), (78, 77, 91, 92), (76, 75, 89, 90), (74, 73, 87, 88), (72, 71, 85, 86), (83, 82, 96, 97), (95, 94, 109, 110), (93, 92, 107, 108), (91, 90, 105, 106), (89, 88, 103, 104), (87, 86, 101, 102), (85, 84, 99, 100), (96, 95, 110, 111), (94, 93, 108, 109), (92, 91, 106, 107), (90, 89, 104, 105), (88, 87, 102, 103), (86, 85, 100, 101), (97, 96, 111, 112), (41, 113, 26), (113, 12, 25, 26), (41, 26, 40), (41, 40, 55), (41, 55, 69), (41, 69, 83), (41, 83, 97), (41, 97, 112), (110, 109, 10, 11), (108, 107, 8, 9), (106, 105, 6, 7), (104, 103, 4, 5), (102, 101, 2, 3), (41, 112, 113), (100, 99, 0, 1), (111, 110, 11, 12), (109, 108, 9, 10), (107, 106, 7, 8), (105, 104, 5, 6), (103, 102, 3, 4), (101, 100, 1, 2), (112, 111, 12, 113), (116, 115, 117, 118), (118, 117, 119, 120), (120, 119, 121, 122), (122, 121, 123, 124), (124, 123, 125, 126), (126, 125, 127, 128), (114, 129, 115, 116), (128, 127, 129, 114), (132, 131, 130, 137, 136, 135, 134, 133)])
me_sphere.polygons.foreach_set('use_smooth', [True] * 121)
me_sphere.polygons.foreach_set('material_index', [1, 1, 1, 1, 1, 1, 1, 1, 1, 1, 1, 1, 1, 1, 1, 1, 1, 1, 1, 1, 1, 1, 1, 1, 1, 1, 1, 1, 1, 1, 1, 1, 1, 1, 1, 1, 1, 1, 1, 1, 1, 1, 1, 1, 1, 1, 1, 1, 1, 1, 1, 1, 1, 1, 1, 1, 1, 1, 1, 1, 1, 1, 1, 1, 1, 1, 1, 1, 1, 1, 1, 1, 1, 1, 1, 1, 1, 1, 1, 1, 1, 1, 1, 1, 1, 1, 1, 1, 1, 1, 1, 1, 1, 1, 1, 1, 1, 1, 1, 1, 1, 1, 1, 1, 1, 1, 1, 1, 1, 1, 1, 1, 2, 2, 2, 2, 2, 2, 2, 2, 0])
me_sphere.materials.append(mat_pupil)
me_sphere.materials.append(mat_white)
me_sphere.materials.append(mat_iris)
me_sphere.materials.append(mat_cornea)
me_sphere.use_remesh_preserve_volume = False
me_sphere.use_remesh_preserve_attributes = False
me_sphere.use_mirror_vertex_groups = False
me_sphere.update()

# ---- objects
ob_body = bpy.data.objects.new('Body', me_cube_002)
ob_sphere_001 = bpy.data.objects.new('Sphere.001', me_sphere_006)
ob_sphere = bpy.data.objects.new('Sphere', me_sphere)
ob_sun = bpy.data.objects.new('Sun', light_sun)
ob_camera = bpy.data.objects.new('Camera', cam_camera)

# ---- transforms, parenting, visibility, modifiers, constraints
ob_body.location = (0.0, 0.0, 0.0)
ob_body.scale = (0.599, 0.599, 0.599)
ob_body.lineart.crease_threshold = 0.0
_m = ob_body.modifiers.new('Multires', 'MULTIRES')
_m.uv_smooth = 'PRESERVE_CORNERS'
_m.quality = 3
_m.levels = 3
_m.sculpt_levels = 3
_m.render_levels = 3
_m.show_only_control_edges = False
ob_sphere_001.location = (-0.2029, -0.3284, 3.48)
ob_sphere_001.scale = (-1.0, 1.0, 1.0)
ob_sphere_001.display_type = 'SOLID'
ob_sphere_001.lineart.crease_threshold = 0.0
_m = ob_sphere_001.modifiers.new('Subsurf', 'SUBSURF')
_m.uv_smooth = 'PRESERVE_CORNERS'
_m.levels = 4
_m.render_levels = 5
_m.show_only_control_edges = False
ob_sphere.location = (0.2029, -0.3284, 3.48)
ob_sphere.display_type = 'SOLID'
ob_sphere.lineart.crease_threshold = 0.0
_m = ob_sphere.modifiers.new('Subsurf', 'SUBSURF')
_m.uv_smooth = 'PRESERVE_CORNERS'
_m.levels = 4
_m.render_levels = 5
_m.show_only_control_edges = False
ob_sun.location = (8.239, -7.486, 4.937)
ob_sun.scale = (0.3062, 0.3062, 0.3062)
ob_sun.lineart.crease_threshold = 0.0
ob_camera.location = (3.423, -3.323, 2.639)
ob_camera.rotation_euler = (1.452, -0.004135, 0.8153)
ob_camera.lineart.crease_threshold = 0.0

# ---- collection membership
col_collection_1.objects.link(ob_body)
col_collection_2.objects.link(ob_sphere_001)
col_collection_2.objects.link(ob_sphere)
col_collection_4.objects.link(ob_sun)
col_collection_4.objects.link(ob_camera)

# ---- scene / render settings (as saved in the file)
scene.camera = ob_camera
scene.frame_start = 1; scene.frame_end = 250; scene.frame_set(1)
scene.render.engine = 'CYCLES'
scene.render.image_settings.compression = 90
scene.render.resolution_x = 150
scene.render.resolution_y = 300
scene.render.resolution_percentage = 50
scene.render.dither_intensity = 0.0
scene.render.film_transparent = True
scene.cycles.use_denoising = False
scene.cycles.samples = 1000
scene.cycles.sampling_pattern = 'TABULATED_SOBOL'
scene.cycles.light_sampling_threshold = 0.0
scene.cycles.use_adaptive_sampling = False
scene.cycles.use_light_tree = False
scene.cycles.blur_glossy = 0.0
scene.cycles.volume_bounces = 1
scene.cycles.pixel_filter_type = 'GAUSSIAN'
scene.cycles.sample_clamp_indirect = 0.0
scene.view_settings.view_transform = 'Standard'
bpy.context.view_layer.update()
